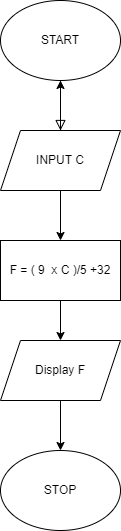

The diagram above was exported from draw.io. Its source (the exported page's mxGraphModel, read from the mxfile embedded in the PNG):
<mxGraphModel dx="1050" dy="491" grid="1" gridSize="10" guides="1" tooltips="1" connect="1" arrows="1" fold="1" page="1" pageScale="1" pageWidth="827" pageHeight="1169" math="0" shadow="0">
  <root>
    <mxCell id="WIyWlLk6GJQsqaUBKTNV-0" />
    <mxCell id="WIyWlLk6GJQsqaUBKTNV-1" parent="WIyWlLk6GJQsqaUBKTNV-0" />
    <mxCell id="WIyWlLk6GJQsqaUBKTNV-2" value="" style="rounded=0;html=1;jettySize=auto;orthogonalLoop=1;fontSize=11;endArrow=block;endFill=0;endSize=8;strokeWidth=1;shadow=0;labelBackgroundColor=none;edgeStyle=orthogonalEdgeStyle;" parent="WIyWlLk6GJQsqaUBKTNV-1" edge="1">
      <mxGeometry relative="1" as="geometry">
        <mxPoint x="220" y="120" as="sourcePoint" />
        <mxPoint x="220" y="170" as="targetPoint" />
      </mxGeometry>
    </mxCell>
    <mxCell id="Qwu0xP_SjhmmJkXR9Xye-0" value="START" style="ellipse;whiteSpace=wrap;html=1;" vertex="1" parent="WIyWlLk6GJQsqaUBKTNV-1">
      <mxGeometry x="160" y="40" width="120" height="80" as="geometry" />
    </mxCell>
    <mxCell id="Qwu0xP_SjhmmJkXR9Xye-1" value="STOP" style="ellipse;whiteSpace=wrap;html=1;" vertex="1" parent="WIyWlLk6GJQsqaUBKTNV-1">
      <mxGeometry x="160" y="490" width="120" height="80" as="geometry" />
    </mxCell>
    <mxCell id="Qwu0xP_SjhmmJkXR9Xye-5" value="" style="edgeStyle=orthogonalEdgeStyle;rounded=0;orthogonalLoop=1;jettySize=auto;html=1;" edge="1" parent="WIyWlLk6GJQsqaUBKTNV-1" source="Qwu0xP_SjhmmJkXR9Xye-3" target="Qwu0xP_SjhmmJkXR9Xye-0">
      <mxGeometry relative="1" as="geometry" />
    </mxCell>
    <mxCell id="Qwu0xP_SjhmmJkXR9Xye-3" value="INPUT C" style="shape=parallelogram;perimeter=parallelogramPerimeter;whiteSpace=wrap;html=1;fixedSize=1;" vertex="1" parent="WIyWlLk6GJQsqaUBKTNV-1">
      <mxGeometry x="160" y="170" width="120" height="60" as="geometry" />
    </mxCell>
    <mxCell id="Qwu0xP_SjhmmJkXR9Xye-4" value="" style="endArrow=classic;html=1;rounded=0;exitX=0.5;exitY=1;exitDx=0;exitDy=0;" edge="1" parent="WIyWlLk6GJQsqaUBKTNV-1" source="Qwu0xP_SjhmmJkXR9Xye-3">
      <mxGeometry width="50" height="50" relative="1" as="geometry">
        <mxPoint x="390" y="290" as="sourcePoint" />
        <mxPoint x="220" y="280" as="targetPoint" />
      </mxGeometry>
    </mxCell>
    <mxCell id="Qwu0xP_SjhmmJkXR9Xye-6" value="F = ( 9&amp;nbsp; x C )/5 +32" style="rounded=0;whiteSpace=wrap;html=1;" vertex="1" parent="WIyWlLk6GJQsqaUBKTNV-1">
      <mxGeometry x="160" y="280" width="120" height="60" as="geometry" />
    </mxCell>
    <mxCell id="Qwu0xP_SjhmmJkXR9Xye-7" value="" style="endArrow=classic;html=1;rounded=0;exitX=0.5;exitY=1;exitDx=0;exitDy=0;" edge="1" parent="WIyWlLk6GJQsqaUBKTNV-1" source="Qwu0xP_SjhmmJkXR9Xye-6">
      <mxGeometry width="50" height="50" relative="1" as="geometry">
        <mxPoint x="390" y="290" as="sourcePoint" />
        <mxPoint x="220" y="380" as="targetPoint" />
      </mxGeometry>
    </mxCell>
    <mxCell id="Qwu0xP_SjhmmJkXR9Xye-8" value="Display F" style="shape=parallelogram;perimeter=parallelogramPerimeter;whiteSpace=wrap;html=1;fixedSize=1;" vertex="1" parent="WIyWlLk6GJQsqaUBKTNV-1">
      <mxGeometry x="160" y="380" width="120" height="60" as="geometry" />
    </mxCell>
    <mxCell id="Qwu0xP_SjhmmJkXR9Xye-9" value="" style="endArrow=classic;html=1;rounded=0;exitX=0.5;exitY=1;exitDx=0;exitDy=0;entryX=0.5;entryY=0;entryDx=0;entryDy=0;" edge="1" parent="WIyWlLk6GJQsqaUBKTNV-1" source="Qwu0xP_SjhmmJkXR9Xye-8" target="Qwu0xP_SjhmmJkXR9Xye-1">
      <mxGeometry width="50" height="50" relative="1" as="geometry">
        <mxPoint x="390" y="390" as="sourcePoint" />
        <mxPoint x="440" y="340" as="targetPoint" />
      </mxGeometry>
    </mxCell>
  </root>
</mxGraphModel>